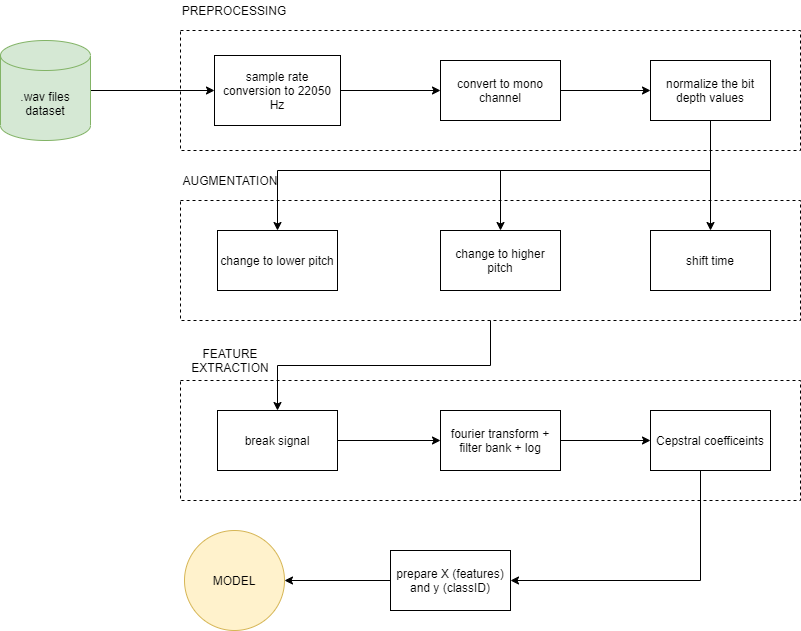

The diagram above was exported from draw.io. Its source (the exported page's mxGraphModel, read from the mxfile embedded in the PNG):
<mxGraphModel dx="782" dy="468" grid="1" gridSize="10" guides="1" tooltips="1" connect="1" arrows="1" fold="1" page="1" pageScale="1" pageWidth="827" pageHeight="1169" math="0" shadow="0">
  <root>
    <mxCell id="0" />
    <mxCell id="1" parent="0" />
    <mxCell id="VSu24DChwgWAzDPnupOs-5" value="" style="rounded=0;whiteSpace=wrap;html=1;dashed=1;fillColor=none;" vertex="1" parent="1">
      <mxGeometry x="260" y="90" width="620" height="120" as="geometry" />
    </mxCell>
    <mxCell id="VSu24DChwgWAzDPnupOs-6" style="edgeStyle=orthogonalEdgeStyle;rounded=0;orthogonalLoop=1;jettySize=auto;html=1;entryX=0;entryY=0.5;entryDx=0;entryDy=0;" edge="1" parent="1" source="VSu24DChwgWAzDPnupOs-1" target="VSu24DChwgWAzDPnupOs-2">
      <mxGeometry relative="1" as="geometry" />
    </mxCell>
    <mxCell id="VSu24DChwgWAzDPnupOs-1" value=".wav files dataset" style="shape=cylinder3;whiteSpace=wrap;html=1;boundedLbl=1;backgroundOutline=1;size=15;fillColor=#d5e8d4;strokeColor=#82b366;" vertex="1" parent="1">
      <mxGeometry x="80" y="100" width="90" height="100" as="geometry" />
    </mxCell>
    <mxCell id="VSu24DChwgWAzDPnupOs-7" value="" style="edgeStyle=orthogonalEdgeStyle;rounded=0;orthogonalLoop=1;jettySize=auto;html=1;" edge="1" parent="1" source="VSu24DChwgWAzDPnupOs-2" target="VSu24DChwgWAzDPnupOs-3">
      <mxGeometry relative="1" as="geometry" />
    </mxCell>
    <mxCell id="VSu24DChwgWAzDPnupOs-2" value="sample rate conversion to 22050 Hz" style="rounded=0;whiteSpace=wrap;html=1;" vertex="1" parent="1">
      <mxGeometry x="294" y="115" width="126" height="70" as="geometry" />
    </mxCell>
    <mxCell id="VSu24DChwgWAzDPnupOs-8" value="" style="edgeStyle=orthogonalEdgeStyle;rounded=0;orthogonalLoop=1;jettySize=auto;html=1;" edge="1" parent="1" source="VSu24DChwgWAzDPnupOs-3" target="VSu24DChwgWAzDPnupOs-4">
      <mxGeometry relative="1" as="geometry" />
    </mxCell>
    <mxCell id="VSu24DChwgWAzDPnupOs-3" value="convert to mono channel" style="rounded=0;whiteSpace=wrap;html=1;" vertex="1" parent="1">
      <mxGeometry x="520" y="120" width="120" height="60" as="geometry" />
    </mxCell>
    <mxCell id="VSu24DChwgWAzDPnupOs-13" value="" style="edgeStyle=orthogonalEdgeStyle;rounded=0;orthogonalLoop=1;jettySize=auto;html=1;" edge="1" parent="1" source="VSu24DChwgWAzDPnupOs-4" target="VSu24DChwgWAzDPnupOs-10">
      <mxGeometry relative="1" as="geometry" />
    </mxCell>
    <mxCell id="VSu24DChwgWAzDPnupOs-18" style="edgeStyle=orthogonalEdgeStyle;rounded=0;orthogonalLoop=1;jettySize=auto;html=1;" edge="1" parent="1" source="VSu24DChwgWAzDPnupOs-4" target="VSu24DChwgWAzDPnupOs-11">
      <mxGeometry relative="1" as="geometry">
        <Array as="points">
          <mxPoint x="790" y="230" />
          <mxPoint x="580" y="230" />
        </Array>
      </mxGeometry>
    </mxCell>
    <mxCell id="VSu24DChwgWAzDPnupOs-19" style="edgeStyle=orthogonalEdgeStyle;rounded=0;orthogonalLoop=1;jettySize=auto;html=1;" edge="1" parent="1" source="VSu24DChwgWAzDPnupOs-4" target="VSu24DChwgWAzDPnupOs-12">
      <mxGeometry relative="1" as="geometry">
        <Array as="points">
          <mxPoint x="790" y="230" />
          <mxPoint x="357" y="230" />
        </Array>
      </mxGeometry>
    </mxCell>
    <mxCell id="VSu24DChwgWAzDPnupOs-4" value="normalize the bit depth values" style="rounded=0;whiteSpace=wrap;html=1;" vertex="1" parent="1">
      <mxGeometry x="730" y="120" width="120" height="60" as="geometry" />
    </mxCell>
    <mxCell id="VSu24DChwgWAzDPnupOs-24" style="edgeStyle=orthogonalEdgeStyle;rounded=0;orthogonalLoop=1;jettySize=auto;html=1;" edge="1" parent="1" source="VSu24DChwgWAzDPnupOs-9" target="VSu24DChwgWAzDPnupOs-23">
      <mxGeometry relative="1" as="geometry" />
    </mxCell>
    <mxCell id="VSu24DChwgWAzDPnupOs-9" value="" style="rounded=0;whiteSpace=wrap;html=1;dashed=1;fillColor=none;" vertex="1" parent="1">
      <mxGeometry x="260" y="260" width="620" height="120" as="geometry" />
    </mxCell>
    <mxCell id="VSu24DChwgWAzDPnupOs-10" value="shift time" style="rounded=0;whiteSpace=wrap;html=1;" vertex="1" parent="1">
      <mxGeometry x="730" y="290" width="120" height="60" as="geometry" />
    </mxCell>
    <mxCell id="VSu24DChwgWAzDPnupOs-11" value="change to higher pitch" style="rounded=0;whiteSpace=wrap;html=1;" vertex="1" parent="1">
      <mxGeometry x="520" y="290" width="120" height="60" as="geometry" />
    </mxCell>
    <mxCell id="VSu24DChwgWAzDPnupOs-12" value="change to lower pitch" style="rounded=0;whiteSpace=wrap;html=1;" vertex="1" parent="1">
      <mxGeometry x="297" y="290" width="120" height="60" as="geometry" />
    </mxCell>
    <mxCell id="VSu24DChwgWAzDPnupOs-16" value="PREPROCESSING" style="text;html=1;strokeColor=none;fillColor=none;align=center;verticalAlign=middle;whiteSpace=wrap;rounded=0;dashed=1;" vertex="1" parent="1">
      <mxGeometry x="294" y="60" width="40" height="20" as="geometry" />
    </mxCell>
    <mxCell id="VSu24DChwgWAzDPnupOs-17" value="AUGMENTATION" style="text;html=1;strokeColor=none;fillColor=none;align=center;verticalAlign=middle;whiteSpace=wrap;rounded=0;dashed=1;" vertex="1" parent="1">
      <mxGeometry x="290" y="230" width="40" height="20" as="geometry" />
    </mxCell>
    <mxCell id="VSu24DChwgWAzDPnupOs-20" value="" style="rounded=0;whiteSpace=wrap;html=1;dashed=1;fillColor=none;" vertex="1" parent="1">
      <mxGeometry x="260" y="440" width="620" height="120" as="geometry" />
    </mxCell>
    <mxCell id="VSu24DChwgWAzDPnupOs-32" style="edgeStyle=orthogonalEdgeStyle;rounded=0;orthogonalLoop=1;jettySize=auto;html=1;entryX=1;entryY=0.5;entryDx=0;entryDy=0;" edge="1" parent="1" source="VSu24DChwgWAzDPnupOs-21" target="VSu24DChwgWAzDPnupOs-30">
      <mxGeometry relative="1" as="geometry">
        <Array as="points">
          <mxPoint x="780" y="640" />
        </Array>
      </mxGeometry>
    </mxCell>
    <mxCell id="VSu24DChwgWAzDPnupOs-21" value="Cepstral coefficeints" style="rounded=0;whiteSpace=wrap;html=1;" vertex="1" parent="1">
      <mxGeometry x="730" y="470" width="120" height="60" as="geometry" />
    </mxCell>
    <mxCell id="VSu24DChwgWAzDPnupOs-26" value="" style="edgeStyle=orthogonalEdgeStyle;rounded=0;orthogonalLoop=1;jettySize=auto;html=1;" edge="1" parent="1" source="VSu24DChwgWAzDPnupOs-22" target="VSu24DChwgWAzDPnupOs-21">
      <mxGeometry relative="1" as="geometry" />
    </mxCell>
    <mxCell id="VSu24DChwgWAzDPnupOs-22" value="fourier transform + filter bank + log" style="rounded=0;whiteSpace=wrap;html=1;" vertex="1" parent="1">
      <mxGeometry x="520" y="470" width="120" height="60" as="geometry" />
    </mxCell>
    <mxCell id="VSu24DChwgWAzDPnupOs-25" value="" style="edgeStyle=orthogonalEdgeStyle;rounded=0;orthogonalLoop=1;jettySize=auto;html=1;" edge="1" parent="1" source="VSu24DChwgWAzDPnupOs-23" target="VSu24DChwgWAzDPnupOs-22">
      <mxGeometry relative="1" as="geometry" />
    </mxCell>
    <mxCell id="VSu24DChwgWAzDPnupOs-23" value="break signal" style="rounded=0;whiteSpace=wrap;html=1;" vertex="1" parent="1">
      <mxGeometry x="297" y="470" width="120" height="60" as="geometry" />
    </mxCell>
    <mxCell id="VSu24DChwgWAzDPnupOs-27" value="FEATURE EXTRACTION" style="text;html=1;strokeColor=none;fillColor=none;align=center;verticalAlign=middle;whiteSpace=wrap;rounded=0;dashed=1;" vertex="1" parent="1">
      <mxGeometry x="290" y="410" width="40" height="20" as="geometry" />
    </mxCell>
    <mxCell id="VSu24DChwgWAzDPnupOs-34" value="" style="edgeStyle=orthogonalEdgeStyle;rounded=0;orthogonalLoop=1;jettySize=auto;html=1;" edge="1" parent="1" source="VSu24DChwgWAzDPnupOs-30" target="VSu24DChwgWAzDPnupOs-33">
      <mxGeometry relative="1" as="geometry" />
    </mxCell>
    <mxCell id="VSu24DChwgWAzDPnupOs-30" value="prepare X (features) and y (classID)" style="rounded=0;whiteSpace=wrap;html=1;" vertex="1" parent="1">
      <mxGeometry x="470" y="610" width="120" height="60" as="geometry" />
    </mxCell>
    <mxCell id="VSu24DChwgWAzDPnupOs-33" value="MODEL" style="ellipse;whiteSpace=wrap;html=1;aspect=fixed;fillColor=#fff2cc;strokeColor=#d6b656;" vertex="1" parent="1">
      <mxGeometry x="264" y="590" width="100" height="100" as="geometry" />
    </mxCell>
  </root>
</mxGraphModel>